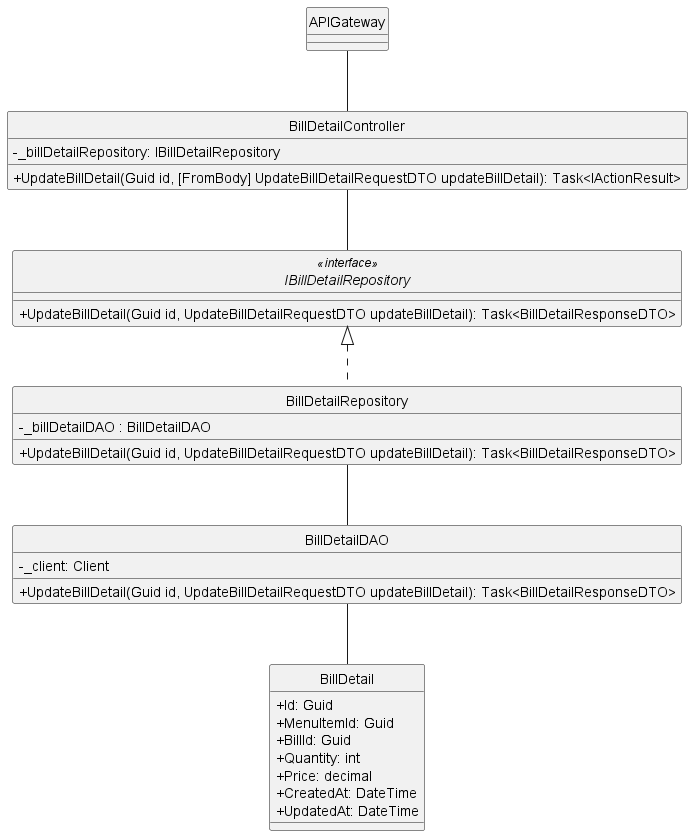

The diagram above was rendered by PlantUML. Its source (embedded in the PNG):
@startuml
hide circle
skinparam classAttributeIconSize 0

class APIGateway {
}

class BillDetailController {
    - _billDetailRepository: IBillDetailRepository 
    + UpdateBillDetail(Guid id, [FromBody] UpdateBillDetailRequestDTO updateBillDetail): Task<IActionResult>
}

interface IBillDetailRepository<<interface>>  {
    + UpdateBillDetail(Guid id, UpdateBillDetailRequestDTO updateBillDetail): Task<BillDetailResponseDTO> 

}

class BillDetailRepository {
    - _billDetailDAO : BillDetailDAO
    + UpdateBillDetail(Guid id, UpdateBillDetailRequestDTO updateBillDetail): Task<BillDetailResponseDTO> 
}

class BillDetailDAO {
    - _client: Client
    + UpdateBillDetail(Guid id, UpdateBillDetailRequestDTO updateBillDetail): Task<BillDetailResponseDTO> 
}

class BillDetail {
    +Id: Guid
    +MenuItemId: Guid
    +BillId: Guid
    +Quantity: int
    +Price: decimal
    +CreatedAt: DateTime
    +UpdatedAt: DateTime
}

APIGateway -- BillDetailController
BillDetailController -- IBillDetailRepository
IBillDetailRepository <|.. BillDetailRepository
BillDetailRepository -- BillDetailDAO
BillDetailDAO -- BillDetail

@enduml